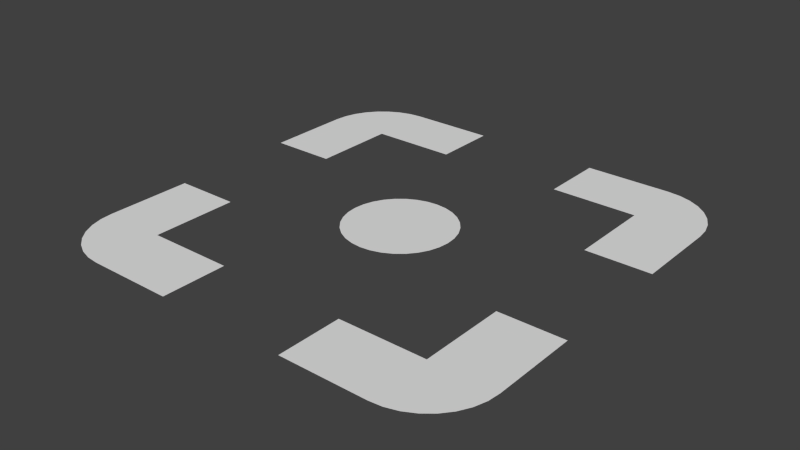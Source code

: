 # Source: roundyrect_crosshair01.blend  (saved by Blender 2.68.0; exported with 4.5.12 LTS)
import bpy
from mathutils import Matrix  # noqa: F401  (used for matrix-valued properties, if any)

bpy.ops.wm.read_factory_settings(use_empty=True)
scene = bpy.context.scene
scene.name = 'Scene'

# ---- collections
col_collection_1 = bpy.data.collections.new('Collection 1'); scene.collection.children.link(col_collection_1)

# ---- world
world_world = bpy.data.worlds.new('World'); scene.world = world_world
world_world.color = (0.05088, 0.05088, 0.05088)
world_world.use_sun_shadow = False
world_world.sun_shadow_jitter_overblur = 0.0
world_world.cycles.sampling_method = 'MANUAL'
world_world.cycles.sample_map_resolution = 256

# ---- meshes
me_plane = bpy.data.meshes.new('Plane')
me_plane.from_pydata([(0.7, -1.0, 0.0), (0.3, -1.0, 0.0), (1.0, -0.7, 0.0), (0.3, -0.7, 0.0), (1.0, -0.3, 0.0), (0.7, -0.3, 0.0), (0.7585, -0.9942, 0.0), (0.8148, -0.9772, 0.0), (0.8667, -0.9494, 0.0), (0.9121, -0.9121, 0.0), (0.7, -0.7, 0.0), (0.9494, -0.8667, 0.0), (0.9772, -0.8148, 0.0), (0.9942, -0.7585, 0.0), (-0.7, -1.0, 0.0), (-0.3, -1.0, 0.0), (-1.0, -0.7, 0.0), (-0.3, -0.7, 0.0), (-1.0, -0.3, 0.0), (-0.7, -0.3, 0.0), (-0.7585, -0.9942, 0.0), (-0.8148, -0.9772, 0.0), (-0.8667, -0.9494, 0.0), (-0.9121, -0.9121, 0.0), (-0.7, -0.7, 0.0), (-0.9494, -0.8667, 0.0), (-0.9772, -0.8148, 0.0), (-0.9942, -0.7585, 0.0), (0.7, 1.0, 0.0), (0.3, 1.0, 0.0), (1.0, 0.7, 0.0), (0.3, 0.7, 0.0), (1.0, 0.3, 0.0), (0.7, 0.3, 0.0), (0.7585, 0.9942, 0.0), (0.8148, 0.9772, 0.0), (0.8667, 0.9494, 0.0), (0.9121, 0.9121, 0.0), (0.7, 0.7, 0.0), (0.9494, 0.8667, 0.0), (0.9772, 0.8148, 0.0), (0.9942, 0.7585, 0.0), (-0.7, 1.0, 0.0), (-0.3, 1.0, 0.0), (-1.0, 0.7, 0.0), (-0.3, 0.7, 0.0), (-1.0, 0.3, 0.0), (-0.7, 0.3, 0.0), (-0.7585, 0.9942, 0.0), (-0.8148, 0.9772, 0.0), (-0.8667, 0.9494, 0.0), (-0.9121, 0.9121, 0.0), (-0.7, 0.7, 0.0), (-0.9494, 0.8667, 0.0), (-0.9772, 0.8148, 0.0), (-0.9942, 0.7585, 0.0), (0.0, 0.0, 0.0), (0.0, 0.25, 0.0), (-0.04877, 0.2452, 0.0), (-0.09567, 0.231, 0.0), (-0.1389, 0.2079, 0.0), (-0.1768, 0.1768, 0.0), (-0.2079, 0.1389, 0.0), (-0.231, 0.09567, 0.0), (-0.2452, 0.04877, 0.0), (-0.25, 1.887e-08, 0.0), (-0.2452, -0.04877, 0.0), (-0.231, -0.09567, 0.0), (-0.2079, -0.1389, 0.0), (-0.1768, -0.1768, 0.0), (-0.1389, -0.2079, 0.0), (-0.09567, -0.231, 0.0), (-0.04877, -0.2452, 0.0), (8.146e-08, -0.25, 0.0), (0.04877, -0.2452, 0.0), (0.09567, -0.231, 0.0), (0.1389, -0.2079, 0.0), (0.1768, -0.1768, 0.0), (0.2079, -0.1389, 0.0), (0.231, -0.09567, 0.0), (0.2452, -0.04877, 0.0), (0.25, 2.414e-07, 0.0), (0.2452, 0.04877, 0.0), (0.231, 0.09567, 0.0), (0.2079, 0.1389, 0.0), (0.1768, 0.1768, 0.0), (0.1389, 0.2079, 0.0), (0.09567, 0.231, 0.0), (0.04877, 0.2452, 0.0)], [], [(1, 0, 10, 3), (10, 2, 4, 5), (10, 0, 6), (10, 6, 7), (10, 7, 8), (10, 8, 9), (10, 9, 11), (10, 11, 12), (10, 12, 13), (10, 13, 2), (15, 17, 24, 14), (24, 19, 18, 16), (24, 20, 14), (24, 21, 20), (24, 22, 21), (24, 23, 22), (24, 25, 23), (24, 26, 25), (24, 27, 26), (24, 16, 27), (29, 31, 38, 28), (38, 33, 32, 30), (38, 34, 28), (38, 35, 34), (38, 36, 35), (38, 37, 36), (38, 39, 37), (38, 40, 39), (38, 41, 40), (38, 30, 41), (43, 42, 52, 45), (52, 44, 46, 47), (52, 42, 48), (52, 48, 49), (52, 49, 50), (52, 50, 51), (52, 51, 53), (52, 53, 54), (52, 54, 55), (52, 55, 44), (56, 57, 58), (56, 58, 59), (56, 59, 60), (56, 60, 61), (56, 61, 62), (56, 62, 63), (56, 63, 64), (56, 64, 65), (56, 65, 66), (56, 66, 67), (56, 67, 68), (56, 68, 69), (56, 69, 70), (56, 70, 71), (56, 71, 72), (56, 72, 73), (56, 73, 74), (56, 74, 75), (56, 75, 76), (56, 76, 77), (56, 77, 78), (56, 78, 79), (56, 79, 80), (56, 80, 81), (56, 81, 82), (56, 82, 83), (56, 83, 84), (56, 84, 85), (56, 85, 86), (56, 86, 87), (56, 87, 88), (56, 88, 57)])
_ca = me_plane.color_attributes.new('Col', 'BYTE_COLOR', 'CORNER')
_ca.data.foreach_set('color', [1.0, 1.0, 1.0, 1.0, 1.0, 1.0, 1.0, 1.0, 1.0, 1.0, 1.0, 1.0, 1.0, 1.0, 1.0, 1.0, 1.0, 1.0, 1.0, 1.0, 1.0, 1.0, 1.0, 1.0, 1.0, 1.0, 1.0, 1.0, 1.0, 1.0, 1.0, 1.0, 1.0, 1.0, 1.0, 1.0, 1.0, 1.0, 1.0, 1.0, 1.0, 1.0, 1.0, 1.0, 1.0, 1.0, 1.0, 1.0, 1.0, 1.0, 1.0, 1.0, 1.0, 1.0, 1.0, 1.0, 1.0, 1.0, 1.0, 1.0, 1.0, 1.0, 1.0, 1.0, 1.0, 1.0, 1.0, 1.0, 1.0, 1.0, 1.0, 1.0, 1.0, 1.0, 1.0, 1.0, 1.0, 1.0, 1.0, 1.0, 1.0, 1.0, 1.0, 1.0, 1.0, 1.0, 1.0, 1.0, 1.0, 1.0, 1.0, 1.0, 1.0, 1.0, 1.0, 1.0, 1.0, 1.0, 1.0, 1.0, 1.0, 1.0, 1.0, 1.0, 1.0, 1.0, 1.0, 1.0, 1.0, 1.0, 1.0, 1.0, 1.0, 1.0, 1.0, 1.0, 1.0, 1.0, 1.0, 1.0, 1.0, 1.0, 1.0, 1.0, 1.0, 1.0, 1.0, 1.0, 1.0, 1.0, 1.0, 1.0, 1.0, 1.0, 1.0, 1.0, 1.0, 1.0, 1.0, 1.0, 1.0, 1.0, 1.0, 1.0, 1.0, 1.0, 1.0, 1.0, 1.0, 1.0, 1.0, 1.0, 1.0, 1.0, 1.0, 1.0, 1.0, 1.0, 1.0, 1.0, 1.0, 1.0, 1.0, 1.0, 1.0, 1.0, 1.0, 1.0, 1.0, 1.0, 1.0, 1.0, 1.0, 1.0, 1.0, 1.0, 1.0, 1.0, 1.0, 1.0, 1.0, 1.0, 1.0, 1.0, 1.0, 1.0, 1.0, 1.0, 1.0, 1.0, 1.0, 1.0, 1.0, 1.0, 1.0, 1.0, 1.0, 1.0, 1.0, 1.0, 1.0, 1.0, 1.0, 1.0, 1.0, 1.0, 1.0, 1.0, 1.0, 1.0, 1.0, 1.0, 1.0, 1.0, 1.0, 1.0, 1.0, 1.0, 1.0, 1.0, 1.0, 1.0, 1.0, 1.0, 1.0, 1.0, 1.0, 1.0, 1.0, 1.0, 1.0, 1.0, 1.0, 1.0, 1.0, 1.0, 1.0, 1.0, 1.0, 1.0, 1.0, 1.0, 1.0, 1.0, 1.0, 1.0, 1.0, 1.0, 1.0, 1.0, 1.0, 1.0, 1.0, 1.0, 1.0, 1.0, 1.0, 1.0, 1.0, 1.0, 1.0, 1.0, 1.0, 1.0, 1.0, 1.0, 1.0, 1.0, 1.0, 1.0, 1.0, 1.0, 1.0, 1.0, 1.0, 1.0, 1.0, 1.0, 1.0, 1.0, 1.0, 1.0, 1.0, 1.0, 1.0, 1.0, 1.0, 1.0, 1.0, 1.0, 1.0, 1.0, 1.0, 1.0, 1.0, 1.0, 1.0, 1.0, 1.0, 1.0, 1.0, 1.0, 1.0, 1.0, 1.0, 1.0, 1.0, 1.0, 1.0, 1.0, 1.0, 1.0, 1.0, 1.0, 1.0, 1.0, 1.0, 1.0, 1.0, 1.0, 1.0, 1.0, 1.0, 1.0, 1.0, 1.0, 1.0, 1.0, 1.0, 1.0, 1.0, 1.0, 1.0, 1.0, 1.0, 1.0, 1.0, 1.0, 1.0, 1.0, 1.0, 1.0, 1.0, 1.0, 1.0, 1.0, 1.0, 1.0, 1.0, 1.0, 1.0, 1.0, 1.0, 1.0, 1.0, 1.0, 1.0, 1.0, 1.0, 1.0, 1.0, 1.0, 1.0, 1.0, 1.0, 1.0, 1.0, 1.0, 1.0, 1.0, 1.0, 1.0, 1.0, 1.0, 1.0, 1.0, 1.0, 1.0, 1.0, 1.0, 1.0, 1.0, 1.0, 1.0, 1.0, 1.0, 1.0, 1.0, 1.0, 1.0, 1.0, 1.0, 1.0, 1.0, 1.0, 1.0, 1.0, 1.0, 1.0, 1.0, 1.0, 1.0, 1.0, 1.0, 1.0, 1.0, 1.0, 1.0, 1.0, 1.0, 1.0, 1.0, 1.0, 1.0, 1.0, 1.0, 1.0, 1.0, 1.0, 1.0, 1.0, 1.0, 1.0, 1.0, 1.0, 1.0, 1.0, 1.0, 1.0, 1.0, 1.0, 1.0, 1.0, 1.0, 1.0, 1.0, 1.0, 1.0, 1.0, 1.0, 1.0, 1.0, 1.0, 1.0, 1.0, 1.0, 1.0, 1.0, 1.0, 1.0, 1.0, 1.0, 1.0, 1.0, 1.0, 1.0, 1.0, 1.0, 1.0, 1.0, 1.0, 1.0, 1.0, 1.0, 1.0, 1.0, 1.0, 1.0, 1.0, 1.0, 1.0, 1.0, 1.0, 1.0, 1.0, 1.0, 1.0, 1.0, 1.0, 1.0, 1.0, 1.0, 1.0, 1.0, 1.0, 1.0, 1.0, 1.0, 1.0, 1.0, 1.0, 1.0, 1.0, 1.0, 1.0, 1.0, 1.0, 1.0, 1.0, 1.0, 1.0, 1.0, 1.0, 1.0, 1.0, 1.0, 1.0, 1.0, 1.0, 1.0, 1.0, 1.0, 1.0, 1.0, 1.0, 1.0, 1.0, 1.0, 1.0, 1.0, 1.0, 1.0, 1.0, 1.0, 1.0, 1.0, 1.0, 1.0, 1.0, 1.0, 1.0, 1.0, 1.0, 1.0, 1.0, 1.0, 1.0, 1.0, 1.0, 1.0, 1.0, 1.0, 1.0, 1.0, 1.0, 1.0, 1.0, 1.0, 1.0, 1.0, 1.0, 1.0, 1.0, 1.0, 1.0, 1.0, 1.0, 1.0, 1.0, 1.0, 1.0, 1.0, 1.0, 1.0, 1.0, 1.0, 1.0, 1.0, 1.0, 1.0, 1.0, 1.0, 1.0, 1.0, 1.0, 1.0, 1.0, 1.0, 1.0, 1.0, 1.0, 1.0, 1.0, 1.0, 1.0, 1.0, 1.0, 1.0, 1.0, 1.0, 1.0, 1.0, 1.0, 1.0, 1.0, 1.0, 1.0, 1.0, 1.0, 1.0, 1.0, 1.0, 1.0, 1.0, 1.0, 1.0, 1.0, 1.0, 1.0, 1.0, 1.0, 1.0, 1.0, 1.0, 1.0, 1.0, 1.0, 1.0, 1.0, 1.0, 1.0, 1.0, 1.0, 1.0, 1.0, 1.0, 1.0, 1.0, 1.0, 1.0, 1.0, 1.0, 1.0, 1.0, 1.0, 1.0, 1.0, 1.0, 1.0, 1.0, 1.0, 1.0, 1.0, 1.0, 1.0, 1.0, 1.0, 1.0, 1.0, 1.0, 1.0, 1.0, 1.0, 1.0, 1.0, 1.0, 1.0, 1.0, 1.0, 1.0, 1.0, 1.0, 1.0, 1.0, 1.0, 1.0, 1.0, 1.0, 1.0, 1.0, 1.0, 1.0, 1.0, 1.0, 1.0, 1.0, 1.0, 1.0, 1.0, 1.0, 1.0, 1.0, 1.0, 1.0, 1.0, 1.0, 1.0, 1.0, 1.0, 1.0, 1.0, 1.0, 1.0, 1.0, 1.0, 1.0, 1.0, 1.0, 1.0, 1.0, 1.0, 1.0, 1.0, 1.0, 1.0, 1.0, 1.0, 1.0, 1.0, 1.0, 1.0, 1.0, 1.0, 1.0, 1.0, 1.0, 1.0, 1.0, 1.0, 1.0, 1.0, 1.0, 1.0, 1.0, 1.0, 1.0, 1.0, 1.0, 1.0, 1.0, 1.0, 1.0, 1.0, 1.0, 1.0, 1.0, 1.0, 1.0, 1.0, 1.0, 1.0, 1.0, 1.0, 1.0, 1.0, 1.0, 1.0, 1.0, 1.0, 1.0, 1.0, 1.0, 1.0, 1.0, 1.0, 1.0, 1.0, 1.0, 1.0, 1.0, 1.0, 1.0, 1.0, 1.0, 1.0, 1.0, 1.0, 1.0, 1.0, 1.0, 1.0, 1.0, 1.0, 1.0, 1.0, 1.0, 1.0, 1.0, 1.0, 1.0, 1.0, 1.0, 1.0, 1.0, 1.0, 1.0, 1.0, 1.0, 1.0, 1.0, 1.0, 1.0, 1.0, 1.0, 1.0, 1.0, 1.0, 1.0, 1.0, 1.0, 1.0, 1.0, 1.0, 1.0, 1.0, 1.0, 1.0, 1.0, 1.0, 1.0, 1.0, 1.0, 1.0, 1.0, 1.0, 1.0, 1.0, 1.0, 1.0, 1.0, 1.0, 1.0, 1.0, 1.0, 1.0, 1.0, 1.0, 1.0, 1.0, 1.0, 1.0, 1.0, 1.0, 1.0, 1.0, 1.0, 1.0, 1.0, 1.0, 1.0, 1.0, 1.0, 1.0, 1.0, 1.0, 1.0, 1.0, 1.0, 1.0, 1.0, 1.0, 1.0, 1.0, 1.0, 1.0, 1.0, 1.0, 1.0, 1.0, 1.0, 1.0, 1.0, 1.0, 1.0, 1.0, 1.0, 1.0, 1.0, 1.0, 1.0, 1.0, 1.0, 1.0, 1.0, 1.0, 1.0, 1.0, 1.0, 1.0, 1.0, 1.0, 1.0, 1.0, 1.0, 1.0, 1.0, 1.0, 1.0, 1.0, 1.0, 1.0, 1.0, 1.0, 1.0, 1.0, 1.0])
me_plane.use_remesh_preserve_volume = False
me_plane.use_remesh_preserve_attributes = False
me_plane.use_mirror_vertex_groups = False
me_plane.update()

# ---- objects
ob_plane = bpy.data.objects.new('Plane', me_plane)

# ---- transforms, parenting, visibility, modifiers, constraints
ob_plane.location = (0.0, 0.0, 0.0)
ob_plane.lineart.crease_threshold = 0.0

# ---- collection membership
col_collection_1.objects.link(ob_plane)

# ---- scene / render settings (as saved in the file)
scene.frame_start = 1; scene.frame_end = 250; scene.frame_set(1)
scene.render.engine = 'BLENDER_EEVEE_NEXT'
scene.render.image_settings.color_mode = 'RGB'
scene.render.image_settings.compression = 90
scene.render.resolution_percentage = 50
scene.render.dither_intensity = 0.0
scene.cycles.use_denoising = False
scene.cycles.samples = 10
scene.cycles.sampling_pattern = 'TABULATED_SOBOL'
scene.cycles.light_sampling_threshold = 0.0
scene.cycles.use_adaptive_sampling = False
scene.cycles.use_light_tree = False
scene.cycles.blur_glossy = 0.0
scene.cycles.volume_bounces = 1
scene.cycles.pixel_filter_type = 'GAUSSIAN'
scene.cycles.sample_clamp_indirect = 0.0
scene.view_settings.view_transform = 'Standard'
bpy.context.view_layer.update()

# ---- added for rendering (the .blend has no active camera and no usable light): camera, sun
cam_auto = bpy.data.cameras.new('AutoCamera')
cam_auto.lens = 50.0
cam_auto.sensor_width = 36.0
cam_auto.clip_end = 1000.0
ob_auto_camera = bpy.data.objects.new('AutoCamera', cam_auto)
scene.collection.objects.link(ob_auto_camera)
ob_auto_camera.location = (2.61693, -3.14032, 2.09354)
ob_auto_camera.rotation_euler = (1.09748, -7.21219e-08, 0.694738)
scene.camera = ob_auto_camera
light_auto_sun = bpy.data.lights.new('AutoSun', 'SUN')
light_auto_sun.energy = 3.0
light_auto_sun.angle = 0.0523599
ob_auto_sun = bpy.data.objects.new('AutoSun', light_auto_sun)
scene.collection.objects.link(ob_auto_sun)
ob_auto_sun.rotation_euler = (0.872665, 0.174533, 0.523599)
bpy.context.view_layer.update()
